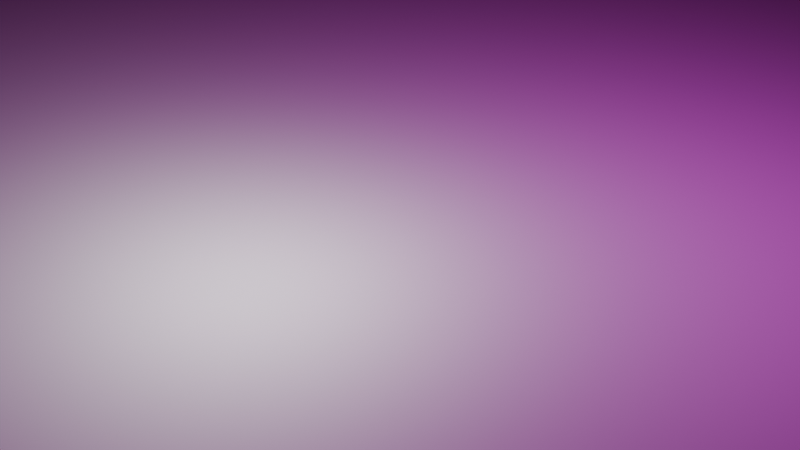# Source: Stage.blend  (saved by Blender 4.4.32; exported with 4.5.12 LTS)
import bpy
from mathutils import Matrix  # noqa: F401  (used for matrix-valued properties, if any)

bpy.ops.wm.read_factory_settings(use_empty=True)
scene = bpy.context.scene
scene.name = 'Scene'

# ---- collections
col_collection = bpy.data.collections.new('Collection'); scene.collection.children.link(col_collection)

# ---- images (referenced by path relative to the original .blend; pixels are not part of the script)
import os
ASSET_DIR = os.environ.get("B2B_ASSET_DIR", "")  # directory of the original .blend (textures are referenced by path, not embedded)
HERE = os.path.dirname(os.path.abspath(__file__))  # packed textures are extracted next to this script under _unpacked/

def load_image(name, relpath, width, height, colorspace="sRGB"):
    """Load a texture the original file referenced (path relative to the .blend, or extracted next to this script)."""
    p = next((c for c in (os.path.join(HERE, relpath), os.path.join(ASSET_DIR, relpath)) if relpath and os.path.exists(c)), "")
    if p:
        img = bpy.data.images.load(p, check_existing=True)
        img.name = name
    else:  # same state as the original file: an image datablock whose file is absent (Cycles renders it pink)
        img = bpy.data.images.new(name, width, height)
        img.source = "FILE"
        img.filepath = "//" + (relpath or name)
    img.colorspace_settings.name = colorspace
    return img
img_images_png_001 = load_image('images.png.001', 'images.png', 1024, 1024, 'sRGB')
img_img_disp_png = load_image('img_disp.png', 'img_disp.png', 1024, 1024, 'sRGB')
img_img_normal_png = load_image('img_normal.png', 'img_normal.png', 1024, 1024, 'sRGB')

# ---- materials (node trees are filled in below, after node groups)
mat_material = bpy.data.materials.new('Material')
mat_material.alpha_threshold = 0.0
mat_material.use_transparent_shadow = False
mat_material.roughness = 0.5
mat_material.line_color = (0.0, 0.0, 0.0, 1.0)

# ---- material node trees
mat_material.use_nodes = True; mat_material.node_tree.nodes.clear()
_N = mat_material.node_tree.nodes; _L = mat_material.node_tree.links
n0 = _N.new('ShaderNodeOutputMaterial'); n0.name = 'Material Output'; n0.location = (377, 147)
n1 = _N.new('ShaderNodeBsdfPrincipled'); n1.name = 'Principled BSDF'; n1.location = (92, 507)
n1.inputs[3].default_value = 5.25
n2 = _N.new('ShaderNodeTexImage'); n2.name = '画像テクスチャ'; n2.location = (-292, 547)
n2.image = img_images_png_001
n3 = _N.new('ShaderNodeTexImage'); n3.name = '画像テクスチャ.001'; n3.location = (25, 101)
n3.image = img_img_disp_png
n4 = _N.new('ShaderNodeTexImage'); n4.name = '画像テクスチャ.002'; n4.location = (-336, 194)
n4.image = img_img_normal_png
_L.new(n1.outputs[0], n0.inputs[0])
_L.new(n2.outputs[0], n1.inputs[0])
_L.new(n3.outputs[0], n0.inputs[2])
_L.new(n4.outputs[0], n1.inputs[5])
n0.is_active_output = True

# ---- world
world_world = bpy.data.worlds.new('World'); scene.world = world_world
world_world.use_nodes = True; world_world.node_tree.nodes.clear()
_N = world_world.node_tree.nodes; _L = world_world.node_tree.links
n0 = _N.new('ShaderNodeOutputWorld'); n0.name = 'World Output'; n0.location = (300, 300)
n1 = _N.new('ShaderNodeBackground'); n1.name = 'Background'; n1.location = (10, 300)
n1.inputs[0].default_value = (0.05088, 0.05088, 0.05088, 1.0)
_L.new(n1.outputs[0], n0.inputs[0])
n0.is_active_output = True
world_world.color = (0.05088, 0.05088, 0.05088)
world_world.use_sun_shadow = False
world_world.sun_shadow_jitter_overblur = 0.0

# ---- cameras
cam_camera = bpy.data.cameras.new('Camera')
cam_camera.clip_end = 100.0
cam_camera.ortho_scale = 7.314

# ---- lights
light_light = bpy.data.lights.new('Light', 'POINT')
light_light.transmission_factor = 0.0
light_light.energy = 1000.0
light_light.shadow_soft_size = 0.1
light_light.shadow_maximum_resolution = 0.006
light_light.use_absolute_resolution = True

# ---- meshes
me_x = bpy.data.meshes.new('立方体')
me_x.from_pydata([(-250.0, -250.0, -250.0), (-250.0, -250.0, 250.0), (-250.0, 250.0, -250.0), (-250.0, 250.0, 250.0), (250.0, -250.0, -250.0), (250.0, -250.0, 250.0), (250.0, 250.0, -250.0), (250.0, 250.0, 250.0)], [], [(0, 2, 3, 1), (2, 6, 7, 3), (6, 4, 5, 7), (4, 0, 1, 5), (2, 0, 4, 6), (7, 5, 1, 3)])
_uv = me_x.uv_layers.new(name='UVマップ')
_uv.uv.foreach_set('vector', [-5.004, -6.876, 6.004, -6.876, 6.004, 7.876, -5.004, 7.876, -5.004, -6.876, 6.004, -6.876, 6.004, 7.876, -5.004, 7.876, 6.004, -6.876, -5.004, -6.876, -5.004, 7.876, 6.004, 7.876, 6.004, -6.876, -5.004, -6.876, -5.004, 7.876, 6.004, 7.876, -5.004, 7.876, -5.004, -6.876, 6.004, -6.876, 6.004, 7.876, 6.004, 7.876, 6.004, -6.876, -5.004, -6.876, -5.004, 7.876])
me_x.materials.append(mat_material)
me_x.update()

# ---- objects
ob_light = bpy.data.objects.new('Light', light_light)
ob_camera = bpy.data.objects.new('Camera', cam_camera)
ob_x = bpy.data.objects.new('立方体', me_x)

# ---- transforms, parenting, visibility, modifiers, constraints
ob_light.location = (4.076, 1.005, 5.904)
ob_light.rotation_euler = (0.6503, 0.05522, 1.866)
ob_light.lock_rotations_4d = False
ob_light.empty_display_type = 'ARROWS'
ob_light.color = (0.0, 0.0, 0.0, 0.0)
ob_light.lineart.crease_threshold = 0.0
ob_camera.location = (7.359, -6.926, 4.958)
ob_camera.rotation_euler = (1.109, 0.0, 0.8149)
ob_camera.lock_rotations_4d = False
ob_camera.empty_display_type = 'ARROWS'
ob_camera.color = (0.0, 0.0, 0.0, 0.0)
ob_camera.display_type = 'WIRE'
ob_camera.lineart.crease_threshold = 0.0
ob_x.location = (0.0, 0.0, 200.3)
ob_x.scale = (1.0, 1.0, 0.8)

# ---- collection membership
col_collection.objects.link(ob_light)
col_collection.objects.link(ob_camera)
col_collection.objects.link(ob_x)

# ---- scene / render settings (as saved in the file)
scene.camera = ob_camera
scene.frame_start = 1; scene.frame_end = 250; scene.frame_set(1)
scene.render.engine = 'BLENDER_EEVEE_NEXT'
scene.cycles.sampling_pattern = 'TABULATED_SOBOL'
scene.eevee.ray_tracing_options.trace_max_roughness = 0.0
bpy.context.view_layer.update()
